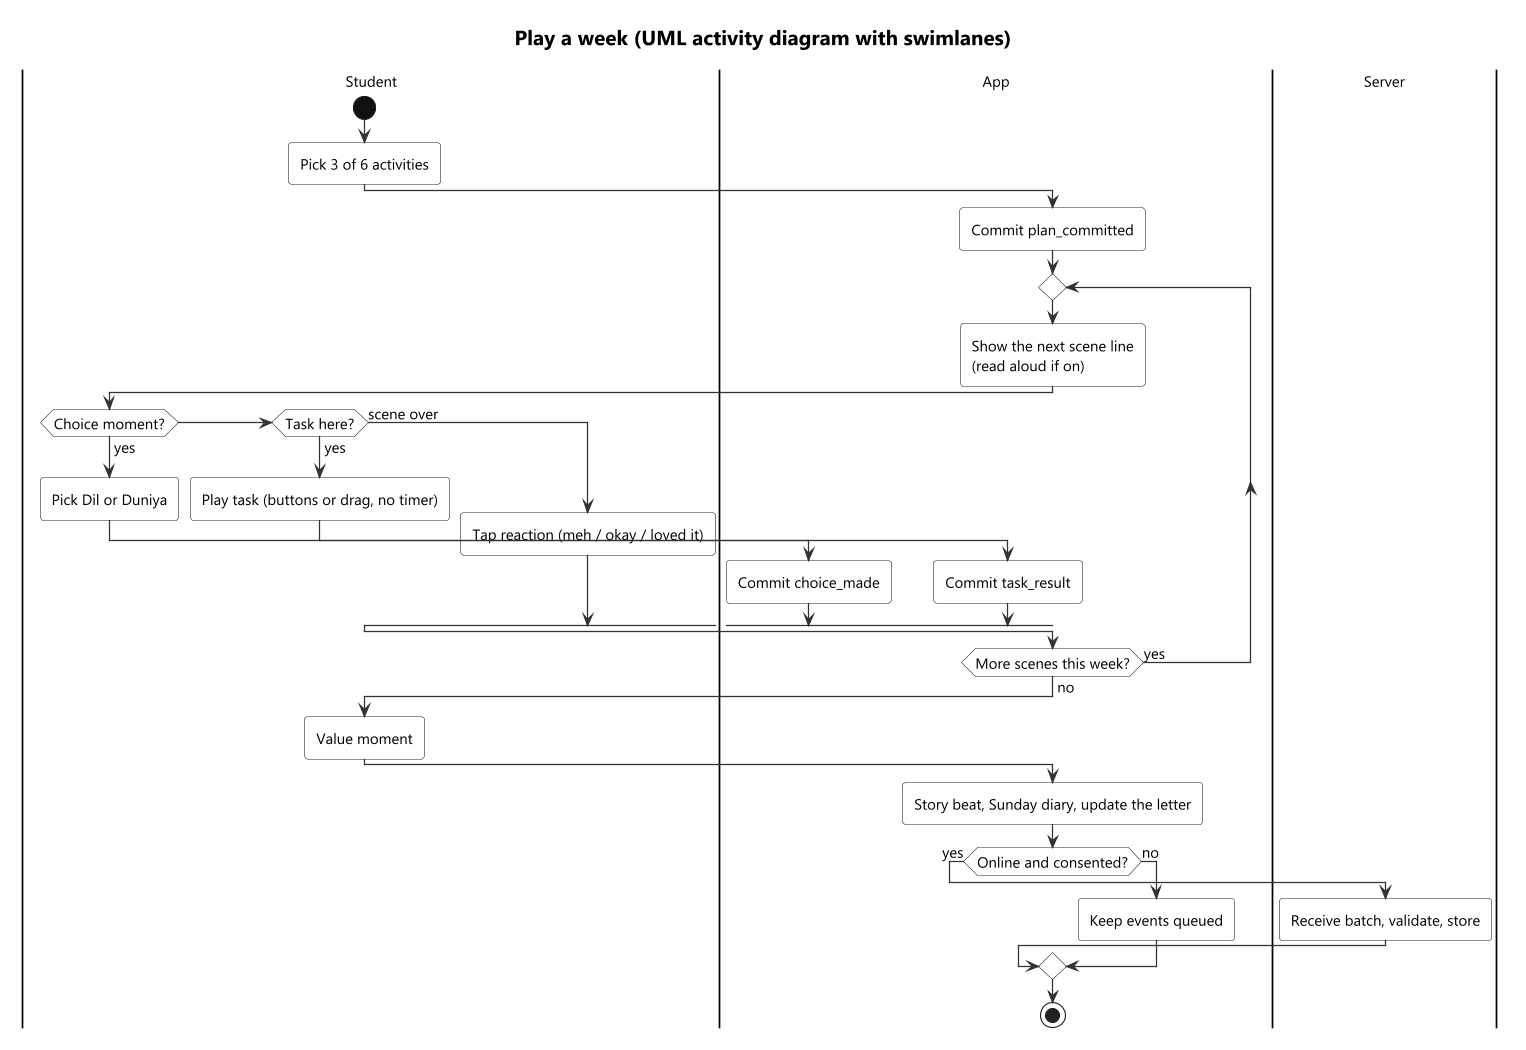

The diagram above was rendered by PlantUML. Its source (embedded in the PNG):
@startuml activity-play-week
skinparamlocked Dpi 170
!include ../_style/rahyaab-uml.iuml
title Play a week (UML activity diagram with swimlanes)
|Student|
start
:Pick 3 of 6 activities;
|App|
:Commit plan_committed;
repeat
  |App|
  :Show the next scene line\n(read aloud if on);
  |Student|
  if (Choice moment?) then (yes)
    :Pick Dil or Duniya;
    |App|
    :Commit choice_made;
  elseif (Task here?) then (yes)
    |Student|
    :Play task (buttons or drag, no timer);
    |App|
    :Commit task_result;
  else (scene over)
    |Student|
    :Tap reaction (meh / okay / loved it);
  endif
  |App|
repeat while (More scenes this week?) is (yes) not (no)
|Student|
:Value moment;
|App|
:Story beat, Sunday diary, update the letter;
if (Online and consented?) then (yes)
  |Server|
  :Receive batch, validate, store;
else (no)
  |App|
  :Keep events queued;
endif
stop
@enduml